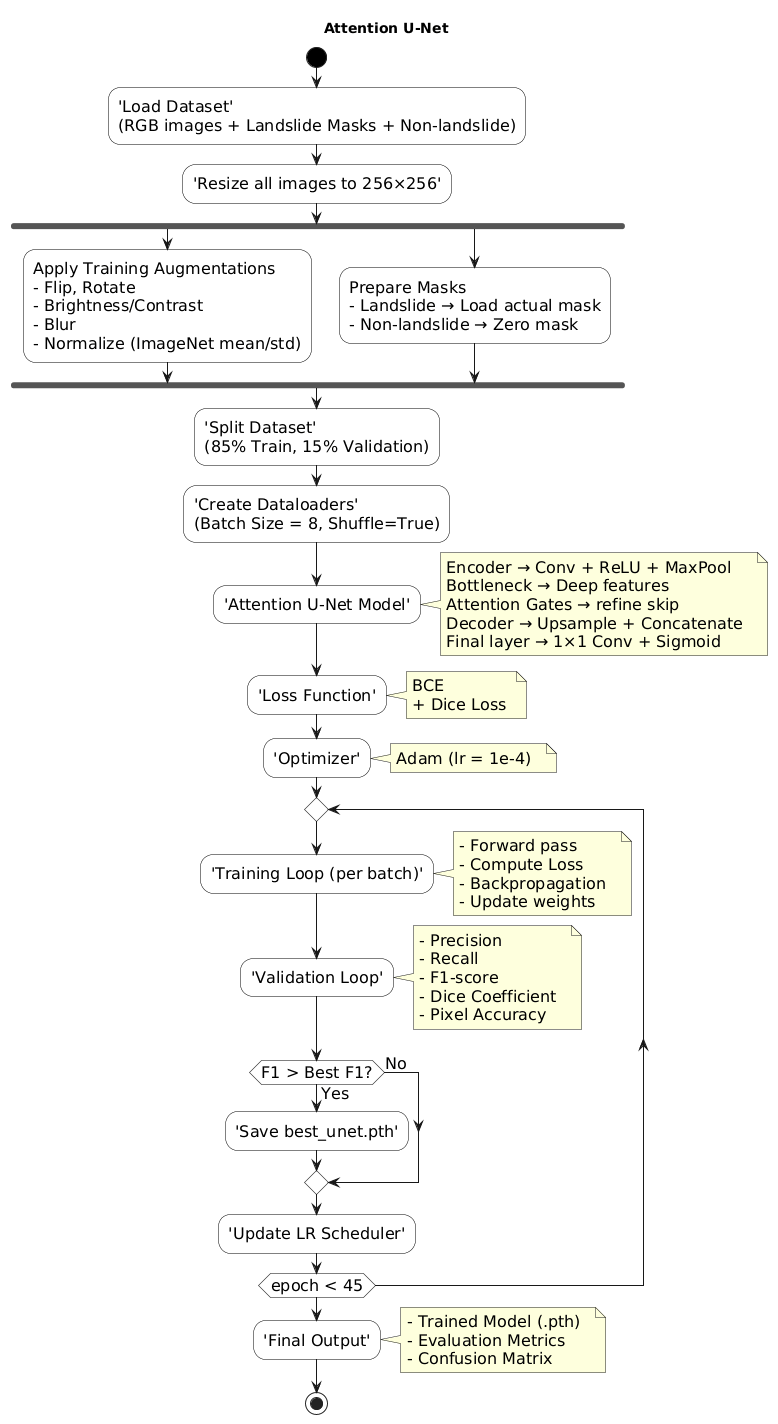

The diagram above was rendered by PlantUML. Its source (embedded in the PNG):
@startuml
skinparam activity {
    BackgroundColor White
    BorderColor Black
    StartColor Black
    EndColor Black
}
skinparam defaultFontSize 16
title **Attention U-Net **

start

:'Load Dataset' 
(RGB images + Landslide Masks + Non-landslide);


:'Resize all images to 256×256';

fork
    :Apply Training Augmentations
    - Flip, Rotate
    - Brightness/Contrast
    - Blur
    - Normalize (ImageNet mean/std);
fork again
    :Prepare Masks
    - Landslide → Load actual mask
    - Non-landslide → Zero mask;
end fork

:'Split Dataset'
(85% Train, 15% Validation);

:'Create Dataloaders'
(Batch Size = 8, Shuffle=True);

:'Attention U-Net Model';
note right
Encoder → Conv + ReLU + MaxPool  
Bottleneck → Deep features  
Attention Gates → refine skip  
Decoder → Upsample + Concatenate  
Final layer → 1×1 Conv + Sigmoid
end note

:'Loss Function';
note right
BCE
+ Dice Loss 
end note

:'Optimizer';
note right
Adam (lr = 1e-4)  
end note

repeat
    :'Training Loop (per batch)';
    note right
    - Forward pass  
    - Compute Loss  
    - Backpropagation  
    - Update weights
    end note

    :'Validation Loop';
    note right
    - Precision  
    - Recall  
    - F1-score  
    - Dice Coefficient  
    - Pixel Accuracy
    end note

    if (F1 > Best F1?) then (Yes)
        :'Save best_unet.pth';
    else (No)
    endif

    :'Update LR Scheduler';
repeat while (epoch < 45)


:'Final Output';
note right
- Trained Model (.pth)  
- Evaluation Metrics  
- Confusion Matrix
end note

stop
@enduml